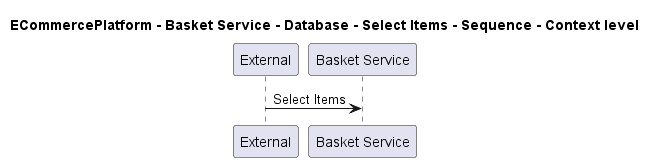

The diagram above was rendered by PlantUML. Its source (embedded in the PNG):
@startuml

title ECommercePlatform - Basket Service - Database - Select Items - Sequence - Context level

participant "External" as C4InterFlow.SoftwareSystems.ExternalSystem
participant "Basket Service" as ECommercePlatform.SoftwareSystems.BasketService

C4InterFlow.SoftwareSystems.ExternalSystem -> ECommercePlatform.SoftwareSystems.BasketService : Select Items


@enduml